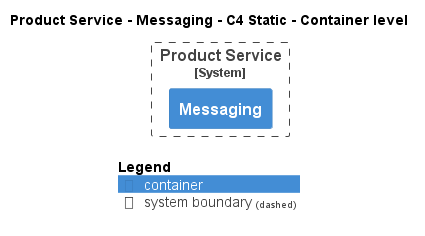

The diagram above was rendered by PlantUML. Its source (embedded in the PNG):
@startuml
!pragma layout smetana
!include ..\..\..\..\..\.c4s\C4_Container.puml

AddElementTag("c4interflow:lifecycle:new", $bgColor=green, $fontColor=#ffffff, $borderColor=green, $shadowing="False")
AddElementTag("c4interflow:lifecycle:changed", $bgColor=orange, $fontColor=#ffffff, $borderColor=orange, $shadowing="False")
AddElementTag("c4interflow:lifecycle:removed", $bgColor=red, $fontColor=#ffffff, $borderColor=red, $shadowing="False")

AddRelTag("c4interflow:lifecycle:new", $textColor=green, $lineColor=green)
AddRelTag("c4interflow:lifecycle:changed", $textColor=orange, $lineColor=orange)
AddRelTag("c4interflow:lifecycle:removed", $textColor=red, $lineColor=red)

SHOW_PERSON_PORTRAIT()
LAYOUT_TOP_DOWN()

skinparam linetype polyline

title Product Service - Messaging - C4 Static - Container level


System_Boundary(ECommercePlatform.SoftwareSystems.ProductService, "Product Service") {
    Container(ECommercePlatform.SoftwareSystems.ProductService.Containers.Messaging, "Messaging", "", "")
}



SHOW_LEGEND()
@enduml